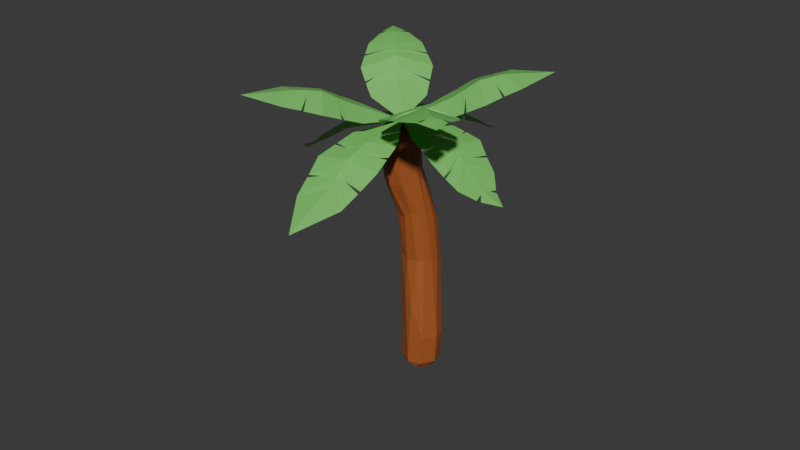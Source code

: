 # Source: MidTree.blend  (saved by Blender 4.3.34; exported with 4.5.12 LTS)
import bpy
from mathutils import Matrix  # noqa: F401  (used for matrix-valued properties, if any)

bpy.ops.wm.read_factory_settings(use_empty=True)
scene = bpy.context.scene
scene.name = 'Scene'

# ---- collections
col_collection = bpy.data.collections.new('Collection'); scene.collection.children.link(col_collection)

# ---- materials (node trees are filled in below, after node groups)
mat_material_001 = bpy.data.materials.new('Material.001')
mat_material_003 = bpy.data.materials.new('Material.003')

# ---- material node trees
mat_material_001.use_nodes = True; mat_material_001.node_tree.nodes.clear()
_N = mat_material_001.node_tree.nodes; _L = mat_material_001.node_tree.links
n0 = _N.new('ShaderNodeBsdfPrincipled'); n0.name = 'Principled BSDF'; n0.location = (10, 300)
n0.inputs[0].default_value = (0.3825, 0.1027, 0.02387, 1.0)
n1 = _N.new('ShaderNodeOutputMaterial'); n1.name = 'Material Output'; n1.location = (300, 300)
_L.new(n0.outputs[0], n1.inputs[0])
n1.is_active_output = True
mat_material_003.use_nodes = True; mat_material_003.node_tree.nodes.clear()
_N = mat_material_003.node_tree.nodes; _L = mat_material_003.node_tree.links
n0 = _N.new('ShaderNodeBsdfPrincipled'); n0.name = 'Principled BSDF'; n0.location = (10, 300)
n0.inputs[0].default_value = (0.1954, 0.6351, 0.1344, 1.0)
n1 = _N.new('ShaderNodeOutputMaterial'); n1.name = 'Material Output'; n1.location = (300, 300)
_L.new(n0.outputs[0], n1.inputs[0])
n1.is_active_output = True

# ---- world
world_world = bpy.data.worlds.new('World'); scene.world = world_world
world_world.use_nodes = True; world_world.node_tree.nodes.clear()
_N = world_world.node_tree.nodes; _L = world_world.node_tree.links
n0 = _N.new('ShaderNodeOutputWorld'); n0.name = 'World Output'; n0.location = (300, 300)
n1 = _N.new('ShaderNodeBackground'); n1.name = 'Background'; n1.location = (10, 300)
n1.inputs[0].default_value = (0.05088, 0.05088, 0.05088, 1.0)
_L.new(n1.outputs[0], n0.inputs[0])
n0.is_active_output = True
world_world.color = (0.05088, 0.05088, 0.05088)
world_world.sun_shadow_jitter_overblur = 0.0

# ---- meshes
me_plane_067 = bpy.data.meshes.new('Plane.067')
me_plane_067.from_pydata([(0.09466, -0.08683, 0.3281), (1.776e-15, -0.2307, 2.638), (0.04718, -0.1334, 0.6643), (0.0309, -0.198, 1.041), (0.007601, -0.2426, 1.391), (-0.002622, -0.2627, 1.711), (-9.04e-05, -0.2761, 2.024), (1.776e-15, -0.2576, 2.327), (0.1108, -0.03307, -0.8734), (0.146, -0.07752, -1.662), (0.2044, -0.1111, -2.936), (0.1804, -0.115, -3.915)], [(7, 1), (0, 2), (2, 3), (3, 4), (4, 5), (5, 6), (6, 7), (8, 0), (9, 8), (10, 9), (11, 10)], [])
_uv = me_plane_067.uv_layers.new(name='UVMap')
_uv.uv.foreach_set('vector', [])
me_plane_067.materials.append(mat_material_001)
me_plane_067.update()
me_plane_002 = bpy.data.meshes.new('Plane.002')
me_plane_002.from_pydata([(-4.768e-07, 4.768e-07, 0.0), (-1.766, 0.3064, -0.09854), (-0.2414, 1.817, -0.09778), (-1.261, 1.385, -0.03125), (-1.424, 1.595, -0.1003), (-2.26, 0.6521, -0.2626), (-0.5042, 2.385, -0.2613), (-1.502, 1.699, -0.1376), (-1.578, 1.801, -0.1761), (-1.093, 1.988, -0.2125), (-2.062, 1.004, -0.2593), (-2.327, 0.6998, -0.2889), (-2.786, 1.028, -0.4791), (-2.947, 1.552, -0.8759), (-1.726, 2.004, -0.2547), (-0.7673, 3.017, -0.4774), (-1.852, 2.196, -0.482), (-1.162, 3.312, -0.8745), (-1.915, 2.292, -0.5947), (-1.978, 2.388, -0.7061), (-1.545, 2.777, -0.7779), (-2.231, 2.055, -0.7275), (-2.97, 1.627, -0.9314), (-3.15, 2.159, -1.296), (-3.108, 2.905, -1.636), (-2.109, 2.582, -0.9228), (-2.52, 3.131, -1.449), (-1.635, 3.659, -1.295), (-1.219, 3.355, -0.9301), (-2.278, 3.732, -1.636), (-2.488, 3.387, -1.569), (-2.434, 3.753, -1.694), (-2.573, 3.195, -1.498), (-2.627, 3.26, -1.546), (-2.868, 3.077, -1.605), (-3.112, 3.077, -1.695), (-3.2, 3.878, -1.855), (-0.5385, 2.465, -0.2876), (-0.0006701, 0.00312, -0.01038), (3.146, 1.174, -0.8147), (1.152, 3.145, -0.7199), (4.3, 4.285, -2.404), (2.472, 3.963, -1.719), (3.974, 2.47, -1.761), (0.3184, 1.845, -0.2156), (1.83, 0.3479, -0.2766), (2.148, 2.152, -0.5707), (2.864, 2.858, -1.349), (1.432, 1.449, -0.2438), (1.856, 3.581, -1.273), (1.768, 3.526, -1.205), (3.532, 1.779, -1.278), (3.587, 1.865, -1.342), (2.387, 2.387, -0.8365), (2.625, 2.622, -1.097), (2.28, 2.845, -1.098), (3.007, 2.179, -1.177), (2.506, 2.505, -0.9679), (2.444, 0.7364, -0.52), (2.532, 0.7914, -0.557), (0.7632, 2.54, -0.4728), (0.7076, 2.453, -0.4381), (1.671, 1.684, -0.3482), (1.91, 1.918, -0.4586), (2.072, 1.381, -0.4841), (1.08, 2.311, -0.4738), (1.79, 1.801, -0.4029), (-4.768e-07, -4.843e-07, 0.0), (-0.3007, -1.765, -0.1021), (-1.817, -0.2518, -0.09813), (-1.398, -1.302, -0.03741), (-1.625, -1.499, -0.11), (-0.6689, -2.308, -0.2723), (-2.411, -0.5691, -0.2665), (-1.738, -1.596, -0.1492), (-1.851, -1.693, -0.1898), (-2.025, -1.183, -0.2222), (-1.033, -2.134, -0.2708), (-0.7212, -2.384, -0.2997), (-1.087, -2.917, -0.4979), (-1.673, -3.197, -0.9053), (-2.076, -1.886, -0.2728), (-3.087, -0.9207, -0.4909), (-2.3, -2.072, -0.5059), (-3.443, -1.431, -0.8997), (-2.412, -2.165, -0.6215), (-2.524, -2.259, -0.7358), (-2.91, -1.821, -0.8057), (-2.182, -2.496, -0.7564), (-1.757, -3.237, -0.9623), (-2.347, -3.528, -1.336), (-4.139, -3.72, -1.907), (-2.748, -2.448, -0.958), (-3.852, -2.025, -1.333), (-3.494, -1.504, -0.957), (-2.496, -0.6134, -0.2937), (-0.003684, 0.01152, -0.0314), (1.742, -0.1619, -0.273), (0.2255, -1.674, -0.2817), (1.269, -1.173, -0.2582), (1.464, -1.35, -0.3483), (2.28, -0.441, -0.4837), (0.5373, -2.179, -0.495), (1.56, -1.438, -0.3951), (1.657, -1.525, -0.4425), (1.148, -1.742, -0.4672), (2.104, -0.767, -0.5004), (2.356, -0.4801, -0.5156), (2.888, -0.7541, -0.7371), (3.17, -1.225, -1.175), (1.849, -1.7, -0.5372), (0.8867, -2.749, -0.7497), (2.037, -1.868, -0.784), (1.399, -2.991, -1.184), (2.131, -1.952, -0.9058), (2.226, -2.037, -1.026), (1.788, -2.437, -1.096), (2.464, -1.711, -1.041), (3.21, -1.293, -1.236), (3.503, -1.78, -1.635), (3.559, -2.477, -2.016), (2.417, -2.21, -1.259), (2.957, -2.707, -1.826), (1.997, -3.283, -1.64), (1.473, -3.026, -1.245), (2.731, -3.305, -2.017), (2.943, -2.955, -1.952), (2.9, -3.317, -2.082), (3.02, -2.766, -1.879), (3.083, -2.826, -1.93), (3.326, -2.643, -1.989), (3.577, -2.64, -2.081), (3.693, -3.42, -2.259), (0.581, -2.25, -0.5271), (-6.743e-07, -7.45e-09, 0.0), (-1.476, -1.087, 0.3572), (-1.476, 1.056, 0.3572), (-1.93, -0.03162, 0.8456), (-2.237, -0.04112, 1.037), (-2.135, -1.263, 0.638), (-2.135, 1.2, 0.638), (-2.39, -0.04604, 1.135), (-2.543, -0.05101, 1.234), (-2.301, 0.4608, 0.9601), (-2.273, -0.9053, 0.8364), (-2.228, -1.288, 0.6808), (-2.88, -1.466, 0.9851), (-3.52, -1.324, 1.204), (-2.848, -0.06099, 1.432), (-2.88, 1.362, 0.9851), (-3.152, -0.07114, 1.504), (-3.52, 1.178, 1.204), (-3.305, -0.07614, 1.539), (-3.458, -0.08104, 1.573), (-3.42, 0.5118, 1.419), (-3.382, -0.4803, 1.464), (-3.611, -1.304, 1.234), (-4.258, -1.16, 1.425), (-5.694, -0.1225, 1.648), (-3.765, -0.09044, 1.634), (-4.258, 0.969, 1.425), (-3.611, 1.151, 1.234), (-2.228, 1.22, 0.6808), (-0.01951, 0.01044, 0.02162), (-1.209, 1.537, 0.4956), (0.9112, 1.547, 0.5283), (-0.2332, 2.039, 1.059), (-0.2739, 2.367, 1.272), (-1.439, 2.23, 0.8179), (0.9943, 2.243, 0.8603), (-0.2939, 2.53, 1.38), (-0.3135, 2.692, 1.487), (0.2227, 2.432, 1.202), (-1.113, 2.389, 1.044), (-1.472, 2.328, 0.8657), (-1.699, 3.015, 1.199), (-1.617, 3.693, 1.453), (-0.3511, 3.017, 1.701), (1.096, 3.029, 1.247), (-0.3848, 3.337, 1.784), (0.8608, 3.703, 1.488), (-0.4011, 3.498, 1.823), (-0.417, 3.658, 1.862), (0.1816, 3.615, 1.709), (-0.8028, 3.574, 1.742), (-1.604, 3.79, 1.487), (-1.513, 4.472, 1.708), (-1.106, 5.132, 1.923), (-0.4473, 3.979, 1.933), (-0.5174, 4.857, 2.052), (0.6023, 4.478, 1.728), (0.8278, 3.8, 1.521), (0.06152, 5.133, 1.928), (-0.3389, 5.044, 2.028), (-0.05553, 5.282, 1.957), (-0.5237, 4.956, 2.058), (-0.5297, 5.055, 2.062), (-0.829, 5.096, 2.003), (-1.012, 5.281, 1.954), (-0.5594, 5.96, 1.99), (1.006, 2.341, 0.9091), (0.000229, 0.000782, 0.004592), (1.497, 1.119, 0.3557), (1.496, -1.026, 0.3449), (1.975, 0.08489, 0.7973), (2.295, 0.1075, 0.9602), (2.177, 1.319, 0.5946), (2.177, -1.147, 0.5802), (2.455, 0.1192, 1.043), (2.614, 0.1309, 1.126), (2.359, -0.3931, 0.8769), (2.327, 0.9704, 0.7702), (2.274, 1.348, 0.6302), (2.95, 1.55, 0.8791), (3.617, 1.438, 1.026), (2.933, 0.1544, 1.292), (2.949, -1.282, 0.8624), (3.25, 0.1792, 1.329), (3.616, -1.066, 1.013), (3.408, 0.1914, 1.347), (3.567, 0.2034, 1.364), (3.525, -0.3938, 1.218), (3.487, 0.5987, 1.268), (3.712, 1.421, 1.046), (4.384, 1.304, 1.17), (5.854, 0.3056, 1.304), (3.886, 0.2264, 1.395), (4.383, -0.8258, 1.162), (3.712, -1.036, 1.034), (2.273, -1.164, 0.6153), (-4.748e-13, -6.818e-07, 0.0), (1.049, -1.486, 0.3842), (-1.094, -1.486, 0.3842), (-0.04434, -1.951, 0.8987), (-0.05756, -2.264, 1.106), (1.187, -2.155, 0.6913), (-1.276, -2.155, 0.6913), (-0.06441, -2.42, 1.212), (-0.07134, -2.576, 1.319), (-0.5617, -2.328, 1.03), (0.8118, -2.298, 0.9016), (1.206, -2.25, 0.7381), (1.342, -2.913, 1.071), (1.148, -3.567, 1.325), (-0.08523, -2.888, 1.533), (-1.487, -2.913, 1.071), (-0.09944, -3.199, 1.622), (-1.353, -3.567, 1.325), (-0.1064, -3.354, 1.665), (-0.1133, -3.51, 1.706), (-0.6985, -3.471, 1.548), (0.2937, -3.433, 1.592), (1.121, -3.66, 1.361), (0.9308, -4.32, 1.582), (0.4267, -4.957, 1.791), (-0.1265, -3.824, 1.784), (-0.156, -4.682, 1.915), (-1.198, -4.32, 1.582), (-1.334, -3.66, 1.361), (-0.744, -4.957, 1.791), (-0.3498, -4.866, 1.891), (-0.6416, -5.102, 1.82), (-0.1585, -4.779, 1.921), (-0.1608, -4.876, 1.925), (0.1398, -4.918, 1.867), (0.3162, -5.102, 1.82), (-0.1715, -5.773, 1.851), (-1.302, -2.25, 0.7381)], [], [(0, 3, 1), (2, 3, 0), (6, 4, 3, 2), (5, 1, 3, 4), (10, 5, 4, 7), (9, 7, 4, 6), (11, 10, 7, 8), (37, 8, 7, 9), (12, 11, 8, 14), (13, 12, 14, 16), (15, 14, 8, 37), (17, 16, 14, 15), (21, 13, 16, 18), (20, 18, 16, 17), (22, 21, 18, 19), (28, 19, 18, 20), (23, 22, 19, 25), (23, 25, 26, 24), (27, 25, 19, 28), (26, 25, 27, 29), (29, 30, 32, 26), (30, 31, 33, 32), (34, 32, 33, 35), (24, 26, 32, 34), (35, 33, 36), (36, 33, 31), (45, 48, 38), (58, 62, 48, 45), (51, 53, 46, 39), (41, 47, 43), (42, 47, 41), (50, 40, 46, 53), (61, 44, 48, 62), (38, 48, 44), (42, 49, 54, 47), (55, 50, 53, 57), (43, 47, 54, 52), (56, 57, 53, 51), (52, 54, 57, 56), (49, 55, 57, 54), (40, 60, 63, 46), (65, 61, 62, 66), (39, 46, 63, 59), (64, 66, 62, 58), (59, 63, 66, 64), (60, 65, 66, 63), (67, 70, 68), (69, 70, 67), (73, 71, 70, 69), (72, 68, 70, 71), (77, 72, 71, 74), (76, 74, 71, 73), (78, 77, 74, 75), (95, 75, 74, 76), (79, 78, 75, 81), (80, 79, 81, 83), (82, 81, 75, 95), (84, 83, 81, 82), (88, 80, 83, 85), (87, 85, 83, 84), (89, 88, 85, 86), (94, 86, 85, 87), (90, 89, 86, 92), (90, 92, 91), (93, 92, 86, 94), (91, 92, 93), (96, 99, 97), (98, 99, 96), (102, 100, 99, 98), (101, 97, 99, 100), (106, 101, 100, 103), (105, 103, 100, 102), (107, 106, 103, 104), (133, 104, 103, 105), (108, 107, 104, 110), (109, 108, 110, 112), (111, 110, 104, 133), (113, 112, 110, 111), (117, 109, 112, 114), (116, 114, 112, 113), (118, 117, 114, 115), (124, 115, 114, 116), (119, 118, 115, 121), (119, 121, 122, 120), (123, 121, 115, 124), (122, 121, 123, 125), (125, 126, 128, 122), (126, 127, 129, 128), (130, 128, 129, 131), (120, 122, 128, 130), (131, 129, 132), (132, 129, 127), (134, 137, 135), (136, 137, 134), (140, 138, 137, 136), (139, 135, 137, 138), (144, 139, 138, 141), (143, 141, 138, 140), (145, 144, 141, 142), (162, 142, 141, 143), (146, 145, 142, 148), (147, 146, 148, 150), (149, 148, 142, 162), (151, 150, 148, 149), (155, 147, 150, 152), (154, 152, 150, 151), (156, 155, 152, 153), (161, 153, 152, 154), (157, 156, 153, 159), (157, 159, 158), (160, 159, 153, 161), (158, 159, 160), (163, 166, 164), (165, 166, 163), (169, 167, 166, 165), (168, 164, 166, 167), (173, 168, 167, 170), (172, 170, 167, 169), (174, 173, 170, 171), (200, 171, 170, 172), (175, 174, 171, 177), (176, 175, 177, 179), (178, 177, 171, 200), (180, 179, 177, 178), (184, 176, 179, 181), (183, 181, 179, 180), (185, 184, 181, 182), (191, 182, 181, 183), (186, 185, 182, 188), (186, 188, 189, 187), (190, 188, 182, 191), (189, 188, 190, 192), (192, 193, 195, 189), (193, 194, 196, 195), (197, 195, 196, 198), (187, 189, 195, 197), (198, 196, 199), (199, 196, 194), (201, 204, 202), (203, 204, 201), (207, 205, 204, 203), (206, 202, 204, 205), (211, 206, 205, 208), (210, 208, 205, 207), (212, 211, 208, 209), (229, 209, 208, 210), (213, 212, 209, 215), (214, 213, 215, 217), (216, 215, 209, 229), (218, 217, 215, 216), (222, 214, 217, 219), (221, 219, 217, 218), (223, 222, 219, 220), (228, 220, 219, 221), (224, 223, 220, 226), (224, 226, 225), (227, 226, 220, 228), (225, 226, 227), (230, 233, 231), (232, 233, 230), (236, 234, 233, 232), (235, 231, 233, 234), (240, 235, 234, 237), (239, 237, 234, 236), (241, 240, 237, 238), (267, 238, 237, 239), (242, 241, 238, 244), (243, 242, 244, 246), (245, 244, 238, 267), (247, 246, 244, 245), (251, 243, 246, 248), (250, 248, 246, 247), (252, 251, 248, 249), (258, 249, 248, 250), (253, 252, 249, 255), (253, 255, 256, 254), (257, 255, 249, 258), (256, 255, 257, 259), (259, 260, 262, 256), (260, 261, 263, 262), (264, 262, 263, 265), (254, 256, 262, 264), (265, 263, 266), (266, 263, 261)])
_uv = me_plane_002.uv_layers.new(name='UVMap')
_uv.uv.foreach_set('vector', [0.0, 0.0, 0.0, 0.0, 0.0, 0.0, 0.0, 0.0, 0.0, 0.0, 0.0, 0.0, 0.0, 0.0, 0.0, 0.0, 0.0, 0.0, 0.0, 0.0, 0.0, 0.0, 0.0, 0.0, 0.0, 0.0, 0.0, 0.0, 0.0, 0.0, 0.0, 0.0, 0.0, 0.0, 0.0, 0.0, 0.0, 0.0, 0.0, 0.0, 0.0, 0.0, 0.0, 0.0, 0.0, 0.0, 0.0, 0.0, 0.0, 0.0, 0.0, 0.0, 0.0, 0.0, 0.0, 0.0, 0.0, 0.0, 0.0, 0.0, 0.0, 0.0, 0.0, 0.0, 0.0, 0.0, 0.0, 0.0, 0.0, 0.0, 0.0, 0.0, 0.0, 0.0, 0.0, 0.0, 0.0, 0.0, 0.0, 0.0, 0.0, 0.0, 0.0, 0.0, 0.0, 0.0, 0.0, 0.0, 0.0, 0.0, 0.0, 0.0, 0.0, 0.0, 0.0, 0.0, 0.0, 0.0, 0.0, 0.0, 0.0, 0.0, 0.0, 0.0, 0.0, 0.0, 0.0, 0.0, 0.0, 0.0, 0.0, 0.0, 0.0, 0.0, 0.0, 0.0, 0.0, 0.0, 0.0, 0.0, 0.0, 0.0, 0.0, 0.0, 0.0, 0.0, 0.0, 0.0, 0.0, 0.0, 0.0, 0.0, 0.0, 0.0, 0.0, 0.0, 0.0, 0.0, 0.0, 0.0, 0.0, 0.0, 0.0, 0.0, 0.0, 0.0, 0.0, 0.0, 0.0, 0.0, 0.0, 0.0, 0.0, 0.0, 0.0, 0.0, 0.0, 0.0, 0.0, 0.0, 0.0, 0.0, 0.0, 0.0, 0.0, 0.0, 0.0, 0.0, 0.0, 0.0, 0.0, 0.0, 0.0, 0.0, 0.0, 0.0, 0.0, 0.0, 0.0, 0.0, 0.0, 0.0, 0.0, 0.0, 0.0, 0.0, 0.0, 0.0, 0.0, 0.0, 0.0, 0.0, 0.0, 0.0, 0.0, 0.0, 0.0, 0.0, 0.0, 0.0, 0.0, 0.0, 0.0, 0.0, 0.0, 0.0, 0.0, 0.0, 0.0, 0.0, 0.0, 0.0, 0.0, 0.0, 0.0, 0.0, 0.0, 0.0, 0.0, 0.0, 0.0, 0.0, 0.0, 0.0, 0.0, 0.0, 0.0, 0.0, 0.0, 0.0, 0.0, 0.0, 0.0, 0.0, 0.0, 0.0, 0.0, 0.0, 0.0, 0.0, 0.0, 0.0, 0.0, 0.0, 0.0, 0.0, 0.0, 0.0, 0.0, 0.0, 0.0, 0.0, 0.0, 0.0, 0.0, 0.0, 0.0, 0.0, 0.0, 0.0, 0.0, 0.0, 0.0, 0.0, 0.0, 0.0, 0.0, 0.0, 0.0, 0.0, 0.0, 0.0, 0.0, 0.0, 0.0, 0.0, 0.0, 0.0, 0.0, 0.0, 0.0, 0.0, 0.0, 0.0, 0.0, 0.0, 0.0, 0.0, 0.0, 0.0, 0.0, 0.0, 0.0, 0.0, 0.0, 0.0, 0.0, 0.0, 0.0, 0.0, 0.0, 0.0, 0.0, 0.0, 0.0, 0.0, 0.0, 0.0, 0.0, 0.0, 0.0, 0.0, 0.0, 0.0, 0.0, 0.0, 0.0, 0.0, 0.0, 0.0, 0.0, 0.0, 0.0, 0.0, 0.0, 0.0, 0.0, 0.0, 0.0, 0.0, 0.0, 0.0, 0.0, 0.0, 0.0, 0.0, 0.0, 0.0, 0.0, 0.0, 0.0, 0.0, 0.0, 0.0, 0.0, 0.0, 0.0, 0.0, 0.0, 0.0, 0.0, 0.0, 0.0, 0.0, 0.0, 0.0, 0.0, 0.0, 0.0, 0.0, 0.0, 0.0, 0.0, 0.0, 0.0, 0.0, 0.0, 0.0, 0.0, 0.0, 0.0, 0.0, 0.0, 0.0, 0.0, 0.0, 0.0, 0.0, 0.0, 0.0, 0.0, 0.0, 0.0, 0.0, 0.0, 0.0, 0.0, 0.0, 0.0, 0.0, 0.0, 0.0, 0.0, 0.0, 0.0, 0.0, 0.0, 0.0, 0.0, 0.0, 0.0, 0.0, 0.0, 0.0, 0.0, 0.0, 0.0, 0.0, 0.0, 0.0, 0.0, 0.0, 0.0, 0.0, 0.0, 0.0, 0.0, 0.0, 0.0, 0.0, 0.0, 0.0, 0.0, 0.0, 0.0, 0.0, 0.0, 0.0, 0.0, 0.0, 0.0, 0.0, 0.0, 0.0, 0.0, 0.0, 0.0, 0.0, 0.0, 0.0, 0.0, 0.0, 0.0, 0.0, 0.0, 0.0, 0.0, 0.0, 0.0, 0.0, 0.0, 0.0, 0.0, 0.0, 0.0, 0.0, 0.0, 0.0, 0.0, 0.0, 0.0, 0.0, 0.0, 0.0, 0.0, 0.0, 0.0, 0.0, 0.0, 0.0, 0.0, 0.0, 0.0, 0.0, 0.0, 0.0, 0.0, 0.0, 0.0, 0.0, 0.0, 0.0, 0.0, 0.0, 0.0, 0.0, 0.0, 0.0, 0.0, 0.0, 0.0, 0.0, 0.0, 0.0, 0.0, 0.0, 0.0, 0.0, 0.0, 0.0, 0.0, 0.0, 0.0, 0.0, 0.0, 0.0, 0.0, 0.0, 0.0, 0.0, 0.0, 0.0, 0.0, 0.0, 0.0, 0.0, 0.0, 0.0, 0.0, 0.0, 0.0, 0.0, 0.0, 0.0, 0.0, 0.0, 0.0, 0.0, 0.0, 0.0, 0.0, 0.0, 0.0, 0.0, 0.0, 0.0, 0.0, 0.0, 0.0, 0.0, 0.0, 0.0, 0.0, 0.0, 0.0, 0.0, 0.0, 0.0, 0.0, 0.0, 0.0, 0.0, 0.0, 0.0, 0.0, 0.0, 0.0, 0.0, 0.0, 0.0, 0.0, 0.0, 0.0, 0.0, 0.0, 0.0, 0.0, 0.0, 0.0, 0.0, 0.0, 0.0, 0.0, 0.0, 0.0, 0.0, 0.0, 0.0, 0.0, 0.0, 0.0, 0.0, 0.0, 0.0, 0.0, 0.0, 0.0, 0.0, 0.0, 0.0, 0.0, 0.0, 0.0, 0.0, 0.0, 0.0, 0.0, 0.0, 0.0, 0.0, 0.0, 0.0, 0.0, 0.0, 0.0, 0.0, 0.0, 0.0, 0.0, 0.0, 0.0, 0.0, 0.0, 0.0, 0.0, 0.0, 0.0, 0.0, 0.0, 0.0, 0.0, 0.0, 0.0, 0.0, 0.0, 0.0, 0.0, 0.0, 0.0, 0.0, 0.0, 0.0, 0.0, 0.0, 0.0, 0.0, 0.0, 0.0, 0.0, 0.0, 0.0, 0.0, 0.0, 0.0, 0.0, 0.0, 0.0, 0.0, 0.0, 0.0, 0.0, 0.0, 0.0, 0.0, 0.0, 0.0, 0.0, 0.0, 0.0, 0.0, 0.0, 0.0, 0.0, 0.0, 0.0, 0.0, 0.0, 0.0, 0.0, 0.0, 0.0, 0.0, 0.0, 0.0, 0.0, 0.0, 0.0, 0.0, 0.0, 0.0, 0.0, 0.0, 0.0, 0.0, 0.0, 0.0, 0.0, 0.0, 0.0, 0.0, 0.0, 0.0, 0.0, 0.0, 0.0, 0.0, 0.0, 0.0, 0.0, 0.0, 0.0, 0.0, 0.0, 0.0, 0.0, 0.0, 0.0, 0.0, 0.0, 0.0, 0.0, 0.0, 0.0, 0.0, 0.0, 0.0, 0.0, 0.0, 0.0, 0.0, 0.0, 0.0, 0.0, 0.0, 0.0, 0.0, 0.0, 0.0, 0.0, 0.0, 0.0, 0.0, 0.0, 0.0, 0.0, 0.0, 0.0, 0.0, 0.0, 0.0, 0.0, 0.0, 0.0, 0.0, 0.0, 0.0, 0.0, 0.0, 0.0, 0.0, 0.0, 0.0, 0.0, 0.0, 0.0, 0.0, 0.0, 0.0, 0.0, 0.0, 0.0, 0.0, 0.0, 0.0, 0.0, 0.0, 0.0, 0.0, 0.0, 0.0, 0.0, 0.0, 0.0, 0.0, 0.0, 0.0, 0.0, 0.0, 0.0, 0.0, 0.0, 0.0, 0.0, 0.0, 0.0, 0.0, 0.0, 0.0, 0.0, 0.0, 0.0, 0.0, 0.0, 0.0, 0.0, 0.0, 0.0, 0.0, 0.0, 0.0, 0.0, 0.0, 0.0, 0.0, 0.0, 0.0, 0.0, 0.0, 0.0, 0.0, 0.0, 0.0, 0.0, 0.0, 0.0, 0.0, 0.0, 0.0, 0.0, 0.0, 0.0, 0.0, 0.0, 0.0, 0.0, 0.0, 0.0, 0.0, 0.0, 0.0, 0.0, 0.0, 0.0, 0.0, 0.0, 0.0, 0.0, 0.0, 0.0, 0.0, 0.0, 0.0, 0.0, 0.0, 0.0, 0.0, 0.0, 0.0, 0.0, 0.0, 0.0, 0.0, 0.0, 0.0, 0.0, 0.0, 0.0, 0.0, 0.0, 0.0, 0.0, 0.0, 0.0, 0.0, 0.0, 0.0, 0.0, 0.0, 0.0, 0.0, 0.0, 0.0, 0.0, 0.0, 0.0, 0.0, 0.0, 0.0, 0.0, 0.0, 0.0, 0.0, 0.0, 0.0, 0.0, 0.0, 0.0, 0.0, 0.0, 0.0, 0.0, 0.0, 0.0, 0.0, 0.0, 0.0, 0.0, 0.0, 0.0, 0.0, 0.0, 0.0, 0.0, 0.0, 0.0, 0.0, 0.0, 0.0, 0.0, 0.0, 0.0, 0.0, 0.0, 0.0, 0.0, 0.0, 0.0, 0.0, 0.0, 0.0, 0.0, 0.0, 0.0, 0.0, 0.0, 0.0, 0.0, 0.0, 0.0, 0.0, 0.0, 0.0, 0.0, 0.0, 0.0, 0.0, 0.0, 0.0, 0.0, 0.0, 0.0, 0.0, 0.0, 0.0, 0.0, 0.0, 0.0, 0.0, 0.0, 0.0, 0.0, 0.0, 0.0, 0.0, 0.0, 0.0, 0.0, 0.0, 0.0, 0.0, 0.0, 0.0, 0.0, 0.0, 0.0, 0.0, 0.0, 0.0, 0.0, 0.0, 0.0, 0.0, 0.0, 0.0, 0.0, 0.0, 0.0, 0.0, 0.0, 0.0, 0.0, 0.0, 0.0, 0.0, 0.0, 0.0, 0.0, 0.0, 0.0, 0.0, 0.0, 0.0, 0.0, 0.0, 0.0, 0.0, 0.0, 0.0, 0.0, 0.0, 0.0, 0.0, 0.0, 0.0, 0.0, 0.0, 0.0, 0.0, 0.0, 0.0, 0.0, 0.0, 0.0, 0.0, 0.0, 0.0, 0.0, 0.0, 0.0, 0.0, 0.0, 0.0, 0.0, 0.0, 0.0, 0.0, 0.0, 0.0, 0.0, 0.0, 0.0, 0.0, 0.0, 0.0, 0.0, 0.0, 0.0, 0.0, 0.0, 0.0, 0.0, 0.0, 0.0, 0.0, 0.0, 0.0, 0.0, 0.0, 0.0, 0.0, 0.0, 0.0, 0.0, 0.0, 0.0, 0.0, 0.0, 0.0, 0.0, 0.0, 0.0, 0.0, 0.0, 0.0, 0.0, 0.0, 0.0, 0.0, 0.0, 0.0, 0.0, 0.0, 0.0, 0.0, 0.0, 0.0, 0.0, 0.0, 0.0, 0.0, 0.0, 0.0, 0.0, 0.0, 0.0, 0.0, 0.0, 0.0, 0.0, 0.0, 0.0, 0.0, 0.0, 0.0, 0.0, 0.0, 0.0, 0.0, 0.0, 0.0, 0.0, 0.0, 0.0, 0.0, 0.0, 0.0, 0.0, 0.0, 0.0, 0.0, 0.0, 0.0, 0.0, 0.0, 0.0, 0.0, 0.0, 0.0, 0.0, 0.0, 0.0, 0.0, 0.0, 0.0, 0.0, 0.0, 0.0, 0.0, 0.0, 0.0, 0.0, 0.0, 0.0, 0.0, 0.0, 0.0, 0.0, 0.0, 0.0, 0.0, 0.0, 0.0, 0.0, 0.0, 0.0, 0.0, 0.0, 0.0, 0.0, 0.0, 0.0, 0.0, 0.0, 0.0, 0.0, 0.0, 0.0, 0.0, 0.0, 0.0, 0.0, 0.0, 0.0, 0.0, 0.0, 0.0, 0.0, 0.0, 0.0, 0.0, 0.0, 0.0, 0.0, 0.0, 0.0, 0.0, 0.0, 0.0, 0.0, 0.0, 0.0, 0.0, 0.0, 0.0, 0.0, 0.0, 0.0, 0.0, 0.0, 0.0, 0.0, 0.0, 0.0, 0.0, 0.0, 0.0, 0.0, 0.0, 0.0, 0.0, 0.0, 0.0, 0.0, 0.0, 0.0, 0.0, 0.0, 0.0, 0.0, 0.0, 0.0, 0.0, 0.0, 0.0, 0.0, 0.0, 0.0, 0.0, 0.0, 0.0, 0.0, 0.0, 0.0, 0.0, 0.0, 0.0, 0.0, 0.0, 0.0, 0.0, 0.0, 0.0, 0.0, 0.0, 0.0, 0.0, 0.0, 0.0, 0.0, 0.0, 0.0, 0.0, 0.0, 0.0, 0.0, 0.0, 0.0, 0.0, 0.0, 0.0, 0.0, 0.0, 0.0, 0.0, 0.0, 0.0, 0.0, 0.0, 0.0, 0.0, 0.0, 0.0, 0.0, 0.0, 0.0, 0.0, 0.0, 0.0, 0.0, 0.0, 0.0, 0.0, 0.0, 0.0, 0.0, 0.0, 0.0, 0.0, 0.0, 0.0, 0.0, 0.0, 0.0, 0.0, 0.0, 0.0, 0.0, 0.0, 0.0, 0.0, 0.0, 0.0, 0.0, 0.0, 0.0, 0.0, 0.0, 0.0, 0.0, 0.0, 0.0, 0.0, 0.0, 0.0, 0.0, 0.0, 0.0, 0.0, 0.0, 0.0, 0.0, 0.0, 0.0, 0.0, 0.0, 0.0, 0.0, 0.0, 0.0, 0.0, 0.0, 0.0, 0.0, 0.0, 0.0, 0.0, 0.0, 0.0, 0.0, 0.0, 0.0, 0.0, 0.0, 0.0, 0.0, 0.0, 0.0, 0.0, 0.0, 0.0, 0.0, 0.0, 0.0, 0.0, 0.0, 0.0, 0.0, 0.0, 0.0, 0.0, 0.0, 0.0, 0.0, 0.0, 0.0, 0.0, 0.0, 0.0, 0.0, 0.0, 0.0, 0.0, 0.0, 0.0, 0.0, 0.0, 0.0, 0.0, 0.0, 0.0, 0.0, 0.0, 0.0, 0.0, 0.0, 0.0, 0.0, 0.0, 0.0, 0.0, 0.0, 0.0, 0.0, 0.0, 0.0, 0.0, 0.0, 0.0, 0.0, 0.0, 0.0, 0.0, 0.0, 0.0, 0.0, 0.0, 0.0, 0.0, 0.0, 0.0, 0.0, 0.0, 0.0, 0.0, 0.0, 0.0, 0.0, 0.0])
me_plane_002.materials.append(mat_material_003)
me_plane_002.update()

# ---- objects
ob_bark = bpy.data.objects.new('Bark', me_plane_067)
ob_palm_002 = bpy.data.objects.new('Palm.002', me_plane_002)

# ---- transforms, parenting, visibility, modifiers, constraints
ob_bark.location = (-0.329, 0.2832, 4.423)
ob_bark.scale = (2.324, 2.324, 1.14)
_m = ob_bark.modifiers.new('Skin', 'SKIN')
_m = ob_bark.modifiers.new('Subdivision', 'SUBSURF')
_m = ob_bark.modifiers.new('Decimate', 'DECIMATE')
_m.ratio = 0.06803
ob_palm_002.location = (-0.3401, -0.3037, 7.449)
ob_palm_002.rotation_euler = (0.0, -0.0, 3.927)
ob_palm_002.scale = (0.6949, 0.6949, 0.6949)

# ---- collection membership
col_collection.objects.link(ob_bark)
col_collection.objects.link(ob_palm_002)

# ---- scene / render settings (as saved in the file)
scene.frame_start = 1; scene.frame_end = 250; scene.frame_set(1)
scene.render.engine = 'BLENDER_EEVEE_NEXT'
bpy.context.view_layer.update()

# ---- added for rendering (the .blend has no active camera and no usable light): camera, sun
cam_auto = bpy.data.cameras.new('AutoCamera')
cam_auto.lens = 50.0
cam_auto.sensor_width = 36.0
cam_auto.clip_end = 1000.0
ob_auto_camera = bpy.data.objects.new('AutoCamera', cam_auto)
scene.collection.objects.link(ob_auto_camera)
ob_auto_camera.location = (16.744, -20.8817, 18.1024)
ob_auto_camera.rotation_euler = (1.09748, -7.21219e-08, 0.694738)
scene.camera = ob_auto_camera
light_auto_sun = bpy.data.lights.new('AutoSun', 'SUN')
light_auto_sun.energy = 3.0
light_auto_sun.angle = 0.0523599
ob_auto_sun = bpy.data.objects.new('AutoSun', light_auto_sun)
scene.collection.objects.link(ob_auto_sun)
ob_auto_sun.rotation_euler = (0.872665, 0.174533, 0.523599)
bpy.context.view_layer.update()
